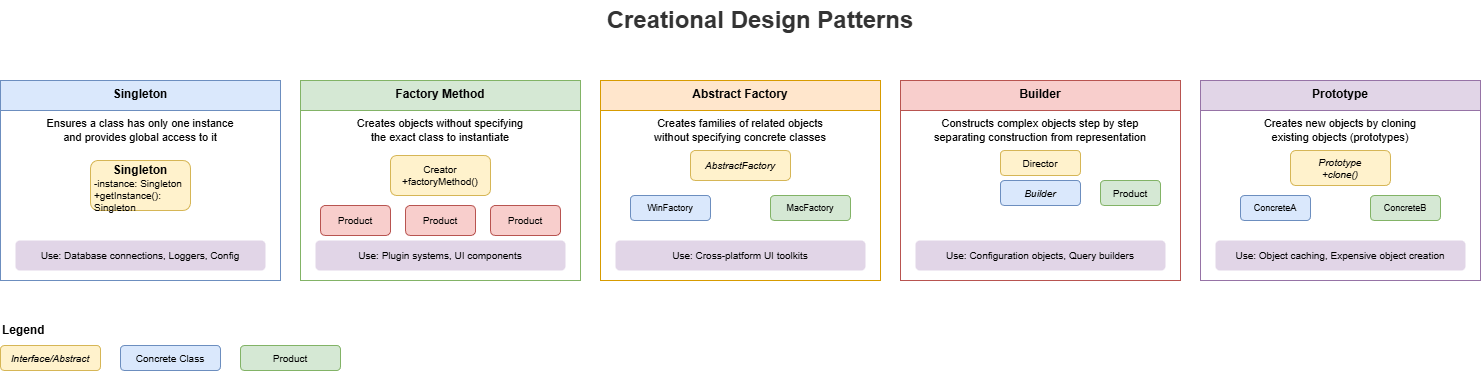

The diagram above was exported from draw.io. Its source (the exported page's mxGraphModel, read from the mxfile embedded in the PNG):
<mxGraphModel dx="2566" dy="1139" grid="1" gridSize="10" guides="1" tooltips="1" connect="1" arrows="1" fold="1" page="1" pageScale="1" pageWidth="1600" pageHeight="900" math="0" shadow="0">
  <root>
    <mxCell id="0" />
    <mxCell id="1" parent="0" />
    <mxCell id="title" value="Creational Design Patterns" style="text;html=1;strokeColor=none;fillColor=none;align=center;verticalAlign=middle;whiteSpace=wrap;rounded=0;fontSize=24;fontStyle=1;fontColor=#333333;" parent="1" vertex="1">
      <mxGeometry x="550" y="20" width="500" height="40" as="geometry" />
    </mxCell>
    <mxCell id="singleton-group" value="Singleton" style="swimlane;fontStyle=1;align=center;verticalAlign=top;childLayout=stackLayout;horizontal=1;startSize=30;horizontalStack=0;resizeParent=1;resizeParentMax=0;resizeLast=0;collapsible=0;marginBottom=0;fillColor=#dae8fc;strokeColor=#6c8ebf;" parent="1" vertex="1">
      <mxGeometry x="40" y="100" width="280" height="200" as="geometry" />
    </mxCell>
    <mxCell id="singleton-desc" value="Ensures a class has only one instance&#10;and provides global access to it" style="text;html=1;strokeColor=none;fillColor=none;align=center;verticalAlign=middle;whiteSpace=wrap;rounded=0;fontSize=11;" parent="singleton-group" vertex="1">
      <mxGeometry y="30" width="280" height="40" as="geometry" />
    </mxCell>
    <mxCell id="singleton-diagram" value="" style="rounded=1;whiteSpace=wrap;html=1;fillColor=#fff2cc;strokeColor=#d6b656;" parent="singleton-group" vertex="1">
      <mxGeometry x="90" y="80" width="100" height="50" as="geometry" />
    </mxCell>
    <mxCell id="singleton-class" value="Singleton" style="text;html=1;strokeColor=none;fillColor=none;align=center;verticalAlign=middle;whiteSpace=wrap;rounded=0;fontStyle=1;" parent="singleton-group" vertex="1">
      <mxGeometry x="90" y="80" width="100" height="20" as="geometry" />
    </mxCell>
    <mxCell id="singleton-instance" value="-instance: Singleton&#10;+getInstance(): Singleton" style="text;html=1;strokeColor=none;fillColor=none;align=left;verticalAlign=middle;whiteSpace=wrap;rounded=0;fontSize=10;" parent="singleton-group" vertex="1">
      <mxGeometry x="92" y="100" width="96" height="30" as="geometry" />
    </mxCell>
    <mxCell id="singleton-use" value="Use: Database connections, Loggers, Config" style="text;html=1;strokeColor=none;fillColor=#e1d5e7;align=center;verticalAlign=middle;whiteSpace=wrap;rounded=1;fontSize=10;strokeWidth=1;" parent="singleton-group" vertex="1">
      <mxGeometry x="15" y="160" width="250" height="30" as="geometry" />
    </mxCell>
    <mxCell id="factory-group" value="Factory Method" style="swimlane;fontStyle=1;align=center;verticalAlign=top;childLayout=stackLayout;horizontal=1;startSize=30;horizontalStack=0;resizeParent=1;resizeParentMax=0;resizeLast=0;collapsible=0;marginBottom=0;fillColor=#d5e8d4;strokeColor=#82b366;" parent="1" vertex="1">
      <mxGeometry x="340" y="100" width="280" height="200" as="geometry" />
    </mxCell>
    <mxCell id="factory-desc" value="Creates objects without specifying&#10;the exact class to instantiate" style="text;html=1;strokeColor=none;fillColor=none;align=center;verticalAlign=middle;whiteSpace=wrap;rounded=0;fontSize=11;" parent="factory-group" vertex="1">
      <mxGeometry y="30" width="280" height="40" as="geometry" />
    </mxCell>
    <mxCell id="factory-creator" value="Creator&#10;+factoryMethod()" style="rounded=1;whiteSpace=wrap;html=1;fillColor=#fff2cc;strokeColor=#d6b656;fontSize=10;" parent="factory-group" vertex="1">
      <mxGeometry x="90" y="75" width="100" height="40" as="geometry" />
    </mxCell>
    <mxCell id="factory-product" value="Product" style="rounded=1;whiteSpace=wrap;html=1;fillColor=#f8cecc;strokeColor=#b85450;fontSize=10;" parent="factory-group" vertex="1">
      <mxGeometry x="20" y="125" width="70" height="30" as="geometry" />
    </mxCell>
    <mxCell id="factory-product2" value="Product" style="rounded=1;whiteSpace=wrap;html=1;fillColor=#f8cecc;strokeColor=#b85450;fontSize=10;" parent="factory-group" vertex="1">
      <mxGeometry x="105" y="125" width="70" height="30" as="geometry" />
    </mxCell>
    <mxCell id="factory-product3" value="Product" style="rounded=1;whiteSpace=wrap;html=1;fillColor=#f8cecc;strokeColor=#b85450;fontSize=10;" parent="factory-group" vertex="1">
      <mxGeometry x="190" y="125" width="70" height="30" as="geometry" />
    </mxCell>
    <mxCell id="factory-use" value="Use: Plugin systems, UI components" style="text;html=1;strokeColor=none;fillColor=#e1d5e7;align=center;verticalAlign=middle;whiteSpace=wrap;rounded=1;fontSize=10;strokeWidth=1;" parent="factory-group" vertex="1">
      <mxGeometry x="15" y="160" width="250" height="30" as="geometry" />
    </mxCell>
    <mxCell id="abstract-factory-group" value="Abstract Factory" style="swimlane;fontStyle=1;align=center;verticalAlign=top;childLayout=stackLayout;horizontal=1;startSize=30;horizontalStack=0;resizeParent=1;resizeParentMax=0;resizeLast=0;collapsible=0;marginBottom=0;fillColor=#ffe6cc;strokeColor=#d79b00;" parent="1" vertex="1">
      <mxGeometry x="640" y="100" width="280" height="200" as="geometry" />
    </mxCell>
    <mxCell id="abstract-desc" value="Creates families of related objects&#10;without specifying concrete classes" style="text;html=1;strokeColor=none;fillColor=none;align=center;verticalAlign=middle;whiteSpace=wrap;rounded=0;fontSize=11;" parent="abstract-factory-group" vertex="1">
      <mxGeometry y="30" width="280" height="40" as="geometry" />
    </mxCell>
    <mxCell id="abstract-factory-box" value="AbstractFactory" style="rounded=1;whiteSpace=wrap;html=1;fillColor=#fff2cc;strokeColor=#d6b656;fontSize=10;fontStyle=2;" parent="abstract-factory-group" vertex="1">
      <mxGeometry x="90" y="70" width="100" height="30" as="geometry" />
    </mxCell>
    <mxCell id="concrete-factory1" value="WinFactory" style="rounded=1;whiteSpace=wrap;html=1;fillColor=#dae8fc;strokeColor=#6c8ebf;fontSize=9;" parent="abstract-factory-group" vertex="1">
      <mxGeometry x="30" y="115" width="80" height="25" as="geometry" />
    </mxCell>
    <mxCell id="concrete-factory2" value="MacFactory" style="rounded=1;whiteSpace=wrap;html=1;fillColor=#d5e8d4;strokeColor=#82b366;fontSize=9;" parent="abstract-factory-group" vertex="1">
      <mxGeometry x="170" y="115" width="80" height="25" as="geometry" />
    </mxCell>
    <mxCell id="abstract-use" value="Use: Cross-platform UI toolkits" style="text;html=1;strokeColor=none;fillColor=#e1d5e7;align=center;verticalAlign=middle;whiteSpace=wrap;rounded=1;fontSize=10;strokeWidth=1;" parent="abstract-factory-group" vertex="1">
      <mxGeometry x="15" y="160" width="250" height="30" as="geometry" />
    </mxCell>
    <mxCell id="builder-group" value="Builder" style="swimlane;fontStyle=1;align=center;verticalAlign=top;childLayout=stackLayout;horizontal=1;startSize=30;horizontalStack=0;resizeParent=1;resizeParentMax=0;resizeLast=0;collapsible=0;marginBottom=0;fillColor=#f8cecc;strokeColor=#b85450;" parent="1" vertex="1">
      <mxGeometry x="940" y="100" width="280" height="200" as="geometry" />
    </mxCell>
    <mxCell id="builder-desc" value="Constructs complex objects step by step&#10;separating construction from representation" style="text;html=1;strokeColor=none;fillColor=none;align=center;verticalAlign=middle;whiteSpace=wrap;rounded=0;fontSize=11;" parent="builder-group" vertex="1">
      <mxGeometry y="30" width="280" height="40" as="geometry" />
    </mxCell>
    <mxCell id="builder-director" value="Director" style="rounded=1;whiteSpace=wrap;html=1;fillColor=#fff2cc;strokeColor=#d6b656;fontSize=10;" parent="builder-group" vertex="1">
      <mxGeometry x="100" y="70" width="80" height="25" as="geometry" />
    </mxCell>
    <mxCell id="builder-interface" value="Builder" style="rounded=1;whiteSpace=wrap;html=1;fillColor=#dae8fc;strokeColor=#6c8ebf;fontSize=10;fontStyle=2;" parent="builder-group" vertex="1">
      <mxGeometry x="100" y="100" width="80" height="25" as="geometry" />
    </mxCell>
    <mxCell id="builder-product" value="Product" style="rounded=1;whiteSpace=wrap;html=1;fillColor=#d5e8d4;strokeColor=#82b366;fontSize=10;" parent="builder-group" vertex="1">
      <mxGeometry x="200" y="100" width="60" height="25" as="geometry" />
    </mxCell>
    <mxCell id="builder-use" value="Use: Configuration objects, Query builders" style="text;html=1;strokeColor=none;fillColor=#e1d5e7;align=center;verticalAlign=middle;whiteSpace=wrap;rounded=1;fontSize=10;strokeWidth=1;" parent="builder-group" vertex="1">
      <mxGeometry x="15" y="160" width="250" height="30" as="geometry" />
    </mxCell>
    <mxCell id="prototype-group" value="Prototype" style="swimlane;fontStyle=1;align=center;verticalAlign=top;childLayout=stackLayout;horizontal=1;startSize=30;horizontalStack=0;resizeParent=1;resizeParentMax=0;resizeLast=0;collapsible=0;marginBottom=0;fillColor=#e1d5e7;strokeColor=#9673a6;" parent="1" vertex="1">
      <mxGeometry x="1240" y="100" width="280" height="200" as="geometry" />
    </mxCell>
    <mxCell id="prototype-desc" value="Creates new objects by cloning&#10;existing objects (prototypes)" style="text;html=1;strokeColor=none;fillColor=none;align=center;verticalAlign=middle;whiteSpace=wrap;rounded=0;fontSize=11;" parent="prototype-group" vertex="1">
      <mxGeometry y="30" width="280" height="40" as="geometry" />
    </mxCell>
    <mxCell id="prototype-interface" value="Prototype&#10;+clone()" style="rounded=1;whiteSpace=wrap;html=1;fillColor=#fff2cc;strokeColor=#d6b656;fontSize=10;fontStyle=2;" parent="prototype-group" vertex="1">
      <mxGeometry x="90" y="70" width="100" height="35" as="geometry" />
    </mxCell>
    <mxCell id="prototype-concrete1" value="ConcreteA" style="rounded=1;whiteSpace=wrap;html=1;fillColor=#dae8fc;strokeColor=#6c8ebf;fontSize=9;" parent="prototype-group" vertex="1">
      <mxGeometry x="40" y="115" width="70" height="25" as="geometry" />
    </mxCell>
    <mxCell id="prototype-concrete2" value="ConcreteB" style="rounded=1;whiteSpace=wrap;html=1;fillColor=#d5e8d4;strokeColor=#82b366;fontSize=9;" parent="prototype-group" vertex="1">
      <mxGeometry x="170" y="115" width="70" height="25" as="geometry" />
    </mxCell>
    <mxCell id="prototype-use" value="Use: Object caching, Expensive object creation" style="text;html=1;strokeColor=none;fillColor=#e1d5e7;align=center;verticalAlign=middle;whiteSpace=wrap;rounded=1;fontSize=10;strokeWidth=1;" parent="prototype-group" vertex="1">
      <mxGeometry x="15" y="160" width="250" height="30" as="geometry" />
    </mxCell>
    <mxCell id="legend-title" value="Legend" style="text;html=1;strokeColor=none;fillColor=none;align=left;verticalAlign=middle;whiteSpace=wrap;rounded=0;fontSize=12;fontStyle=1;" parent="1" vertex="1">
      <mxGeometry x="40" y="340" width="60" height="20" as="geometry" />
    </mxCell>
    <mxCell id="legend-interface" value="Interface/Abstract" style="rounded=1;whiteSpace=wrap;html=1;fillColor=#fff2cc;strokeColor=#d6b656;fontSize=10;fontStyle=2;" parent="1" vertex="1">
      <mxGeometry x="40" y="365" width="100" height="25" as="geometry" />
    </mxCell>
    <mxCell id="legend-concrete" value="Concrete Class" style="rounded=1;whiteSpace=wrap;html=1;fillColor=#dae8fc;strokeColor=#6c8ebf;fontSize=10;" parent="1" vertex="1">
      <mxGeometry x="160" y="365" width="100" height="25" as="geometry" />
    </mxCell>
    <mxCell id="legend-product" value="Product" style="rounded=1;whiteSpace=wrap;html=1;fillColor=#d5e8d4;strokeColor=#82b366;fontSize=10;" parent="1" vertex="1">
      <mxGeometry x="280" y="365" width="100" height="25" as="geometry" />
    </mxCell>
  </root>
</mxGraphModel>